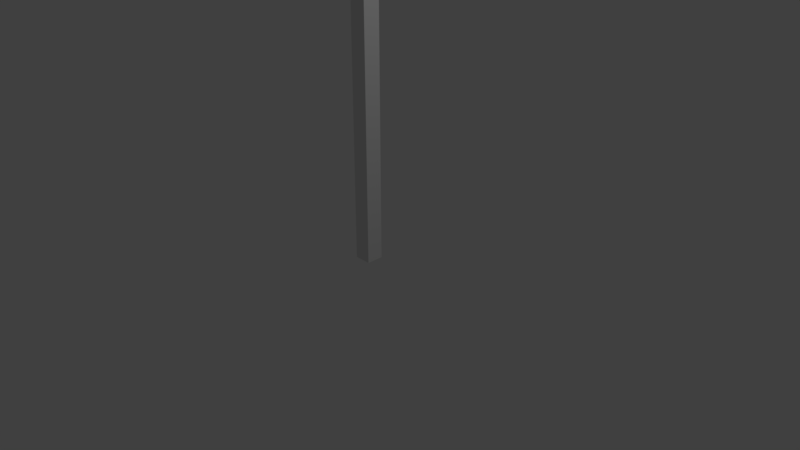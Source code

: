 # Source: Hoe.blend  (saved by Blender 2.79.0; exported with 4.5.12 LTS)
import bpy
from mathutils import Matrix  # noqa: F401  (used for matrix-valued properties, if any)

bpy.ops.wm.read_factory_settings(use_empty=True)
scene = bpy.context.scene
scene.name = 'Scene'

# ---- collections
col_collection_1 = bpy.data.collections.new('Collection 1'); scene.collection.children.link(col_collection_1)

# ---- materials (node trees are filled in below, after node groups)
mat_material = bpy.data.materials.new('Material')
mat_material.alpha_threshold = 0.0
mat_material.use_transparent_shadow = False
mat_material.roughness = 0.5
mat_material.line_color = (0.0, 0.0, 0.0, 1.0)

# ---- material node trees

# ---- world
world_world = bpy.data.worlds.new('World'); scene.world = world_world
world_world.color = (0.05088, 0.05088, 0.05088)
world_world.use_sun_shadow = False
world_world.sun_shadow_jitter_overblur = 0.0
world_world.cycles.sampling_method = 'MANUAL'

# ---- cameras
cam_camera = bpy.data.cameras.new('Camera')
cam_camera.clip_end = 100.0
cam_camera.lens = 35.0
cam_camera.sensor_width = 32.0
cam_camera.sensor_height = 18.0
cam_camera.ortho_scale = 7.314
cam_camera.dof.focus_distance = 0.0
cam_camera.dof.aperture_fstop = 128.0

# ---- lights
light_lamp = bpy.data.lights.new('Lamp', 'POINT')
light_lamp.transmission_factor = 0.0
light_lamp.cutoff_distance = 30.0
light_lamp.energy = 100.0
light_lamp.shadow_buffer_clip_start = 1.001
light_lamp.shadow_soft_size = 0.1
light_lamp.shadow_maximum_resolution = 0.006
light_lamp.use_absolute_resolution = True

# ---- meshes
me_cube = bpy.data.meshes.new('Cube')
me_cube.from_pydata([(0.1125, 0.1125, -2.547), (0.1125, -0.1125, -2.547), (-0.1125, -0.1125, -2.547), (-0.1125, 0.1125, -2.547), (-0.01831, 0.3391, 3.829), (-0.01831, -0.3391, 3.829), (-0.1207, -0.1207, 3.953), (-0.1207, 0.1207, 3.953), (0.1125, 0.1125, 3.734), (0.1125, -0.1125, 3.734), (-0.1125, -0.1125, 3.734), (-0.1125, 0.1125, 3.734), (-0.1207, 0.1207, 3.734), (-0.1207, -0.1207, 3.734), (-0.01831, -0.3391, 3.902), (-0.01831, 0.3391, 3.902), (0.1207, 0.1207, 3.734), (0.1207, 0.1207, 3.953), (0.1207, -0.1207, 3.734), (0.1207, -0.1207, 3.953), (1.106, 0.2701, 3.789), (1.106, -0.2701, 3.789), (1.106, 0.2701, 3.84), (1.106, -0.2701, 3.84)], [], [(0, 1, 2, 3), (17, 7, 6, 19), (18, 19, 6, 13), (13, 6, 7, 12), (8, 0, 3, 11), (16, 8, 11, 12), (9, 18, 13, 10), (10, 13, 12, 11), (17, 16, 12, 7), (16, 18, 9, 8), (0, 8, 9, 1), (1, 9, 10, 2), (2, 10, 11, 3), (17, 19, 18, 16), (4, 5, 14, 15), (14, 5, 21, 23), (15, 14, 23, 22), (4, 15, 22, 20), (5, 4, 20, 21), (21, 20, 22, 23)])
_uv = me_cube.uv_layers.new(name='UVMap')
_uv.uv.foreach_set('vector', [1.0, 0.1511, 0.8846, 0.1511, 0.8846, 0.1153, 1.0, 0.1153, 0.9331, 0.2566, 0.8094, 0.2566, 0.8094, 0.2182, 0.9331, 0.2182, 0.8846, 0.03842, 0.9973, 0.03842, 0.9973, 0.07684, 0.8846, 0.07684, 0.9973, 0.03842, 0.8846, 0.03842, 0.8846, 7.118e-09, 0.9973, 0.0, 0.4616, 0.0, 0.4616, 1.0, 0.3462, 1.0, 0.3462, 3.796e-08, 0.9332, 0.2182, 0.929, 0.2169, 0.929, 0.1811, 0.9332, 0.1798, 0.8136, 0.2169, 0.8094, 0.2182, 0.8094, 0.1798, 0.8136, 0.1811, 0.8136, 0.1811, 0.8094, 0.1798, 0.9332, 0.1798, 0.929, 0.1811, 0.9973, 0.1153, 0.8846, 0.1153, 0.8846, 0.07684, 0.9973, 0.07684, 0.9332, 0.2182, 0.8094, 0.2182, 0.8136, 0.2169, 0.929, 0.2169, 0.2308, 0.0, 0.2308, 1.0, 0.1154, 1.0, 0.1154, 0.0, 0.2308, 1.0, 0.2308, 0.0, 0.3462, 0.0, 0.3462, 1.0, 5.158e-07, 1.0, 0.0, 0.0, 0.1154, 0.0, 0.1154, 1.0, 0.9221, 0.2566, 0.9221, 0.295, 0.8094, 0.295, 0.8094, 0.2566, 0.9708, 0.1798, 0.9708, 0.2878, 0.9332, 0.2878, 0.9332, 0.1798, 0.847, 0.0, 0.8846, 0.0004064, 0.8846, 0.1798, 0.8585, 0.1795, 0.4616, 3.322e-08, 0.8094, 0.0, 0.774, 0.1793, 0.497, 0.1793, 0.847, 0.1794, 0.8094, 0.1798, 0.8209, 0.0002825, 0.847, 0.0, 0.4616, 0.1793, 0.8094, 0.1793, 0.774, 0.3584, 0.497, 0.3584, 0.9969, 0.1798, 0.9969, 0.2658, 0.9708, 0.2658, 0.9708, 0.1798])
me_cube.materials.append(mat_material)
me_cube.use_remesh_preserve_volume = False
me_cube.use_remesh_preserve_attributes = False
me_cube.use_mirror_vertex_groups = False
me_cube.update()

# ---- objects
ob_hoe = bpy.data.objects.new('Hoe', me_cube)
ob_lamp = bpy.data.objects.new('Lamp', light_lamp)
ob_camera = bpy.data.objects.new('Camera', cam_camera)

# ---- transforms, parenting, visibility, modifiers, constraints
ob_hoe.location = (0.0, 0.0, 2.5)
ob_hoe.lock_rotations_4d = False
ob_hoe.empty_display_type = 'ARROWS'
ob_hoe.lineart.crease_threshold = 0.0
ob_lamp.location = (4.076, 1.005, 5.904)
ob_lamp.rotation_euler = (0.6503, 0.05522, 1.866)
ob_lamp.lock_rotations_4d = False
ob_lamp.empty_display_type = 'ARROWS'
ob_lamp.color = (0.0, 0.0, 0.0, 0.0)
ob_lamp.lineart.crease_threshold = 0.0
ob_camera.location = (7.481, -6.508, 5.344)
ob_camera.rotation_euler = (1.109, 0.0, 0.8149)
ob_camera.lock_rotations_4d = False
ob_camera.empty_display_type = 'ARROWS'
ob_camera.color = (0.0, 0.0, 0.0, 0.0)
ob_camera.display_type = 'WIRE'
ob_camera.lineart.crease_threshold = 0.0

# ---- collection membership
col_collection_1.objects.link(ob_hoe)
col_collection_1.objects.link(ob_lamp)
col_collection_1.objects.link(ob_camera)

# ---- scene / render settings (as saved in the file)
scene.camera = ob_camera
scene.frame_start = 1; scene.frame_end = 250; scene.frame_set(1)
scene.render.engine = 'BLENDER_EEVEE_NEXT'
scene.render.resolution_percentage = 50
scene.render.dither_intensity = 0.0
scene.cycles.use_denoising = False
scene.cycles.samples = 128
scene.cycles.sampling_pattern = 'TABULATED_SOBOL'
scene.cycles.use_adaptive_sampling = False
scene.cycles.use_light_tree = False
scene.cycles.blur_glossy = 0.0
scene.cycles.sample_clamp_indirect = 0.0
scene.view_settings.view_transform = 'Standard'
bpy.context.view_layer.update()
